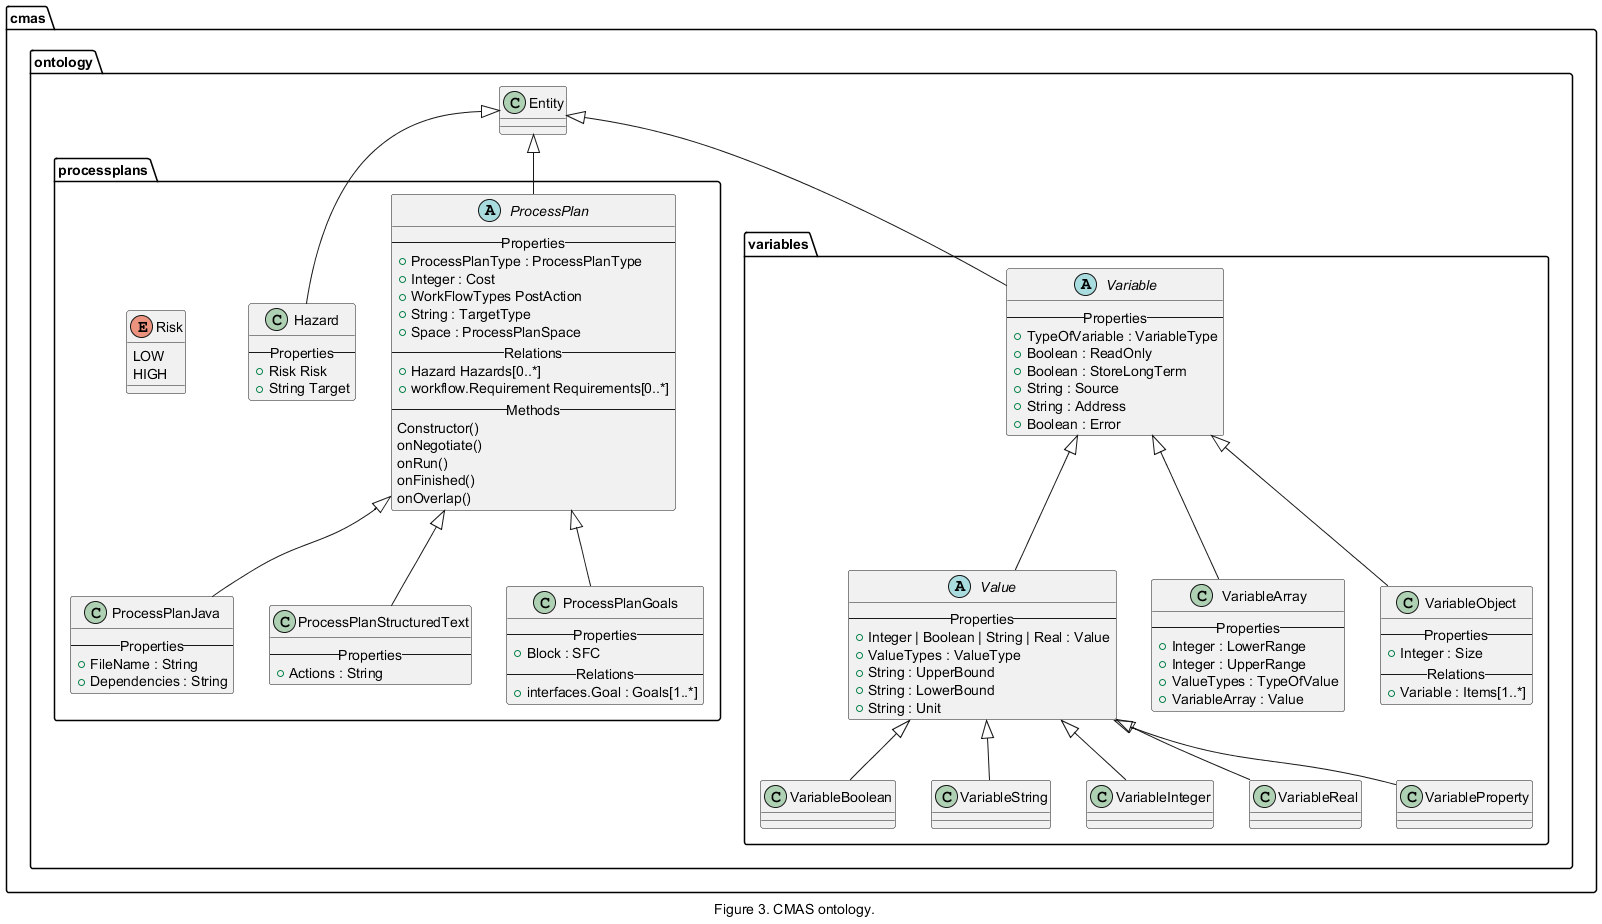

The diagram above was rendered by PlantUML. Its source (embedded in the PNG):
@startuml inline_umlgraph_5.png
caption Figure 3. CMAS ontology.

package cmas {
package ontology {

package processplans {

abstract class ProcessPlan extends cmas.ontology.Entity {
    -- Properties --
    +ProcessPlanType : ProcessPlanType
    +Integer : Cost
    +WorkFlowTypes PostAction 
    +String : TargetType
    +Space : ProcessPlanSpace
    -- Relations --
    +Hazard Hazards[0..*]
    +workflow.Requirement Requirements[0..*]
    -- Methods --
    Constructor()
    onNegotiate()
    onRun()
    onFinished()
    onOverlap() 
}

class ProcessPlanJava extends ProcessPlan {
    -- Properties --
    +FileName : String
    +Dependencies : String
}


class ProcessPlanStructuredText extends ProcessPlan {
    -- Properties --
    +Actions : String
}

class ProcessPlanGoals extends ProcessPlan {
    -- Properties --
    +Block : SFC
    -- Relations --
    +interfaces.Goal : Goals[1..*]
}

class Hazard extends cmas.ontology.Entity {
    -- Properties --
        +Risk Risk
        +String Target
}

enum Risk {
    LOW
    HIGH
}
}

package variables {
abstract class Variable extends cmas.ontology.Entity {
    -- Properties --
    +TypeOfVariable : VariableType
    +Boolean : ReadOnly
    +Boolean : StoreLongTerm
    +String : Source
    +String : Address
    +Boolean : Error
}

abstract class Value extends Variable {
    -- Properties --
    +Integer | Boolean | String | Real : Value
    +ValueTypes : ValueType
    +String : UpperBound
    +String : LowerBound
    +String : Unit
}

class VariableArray extends Variable {
    -- Properties --
    +Integer : LowerRange
    +Integer : UpperRange
    +ValueTypes : TypeOfValue
    +VariableArray : Value
}

class VariableObject extends Variable {
    -- Properties --
    +Integer : Size
    -- Relations --
    +Variable : Items[1..*]
}

class VariableBoolean extends Value
class VariableString extends Value
class VariableInteger extends Value
class VariableReal extends Value
class VariableProperty extends Value
}
}
}
@enduml